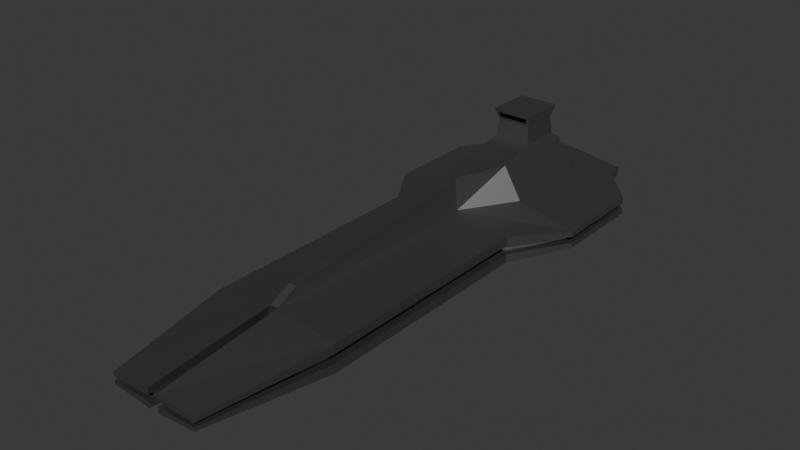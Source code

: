 # Source: ship.blend  (saved by Blender 4.5.90; exported with 4.5.12 LTS)
import bpy
from mathutils import Matrix  # noqa: F401  (used for matrix-valued properties, if any)

bpy.ops.wm.read_factory_settings(use_empty=True)
scene = bpy.context.scene
scene.name = 'Scene'

# ---- collections
col_collection = bpy.data.collections.new('Collection'); scene.collection.children.link(col_collection)

# ---- materials (node trees are filled in below, after node groups)
mat_material = bpy.data.materials.new('Material')
mat_material.alpha_threshold = 0.0
mat_material.roughness = 0.5
mat_material.line_color = (0.0, 0.0, 0.0, 1.0)
mat_material_002 = bpy.data.materials.new('Material.002')

# ---- node groups
ng_smooth_by_angle = bpy.data.node_groups.new('Smooth by Angle', 'GeometryNodeTree')
_s = ng_smooth_by_angle.interface.new_socket(name='Mesh', in_out='OUTPUT', socket_type='NodeSocketGeometry')
_s = ng_smooth_by_angle.interface.new_socket(name='Mesh', in_out='INPUT', socket_type='NodeSocketGeometry')
_s = ng_smooth_by_angle.interface.new_socket(name='Angle', in_out='INPUT', socket_type='NodeSocketFloat')
_s.subtype = 'ANGLE'
_s.default_value = 0.5236
_s.min_value = 0.0
_s.max_value = 3.142
_s.description = 'Maximum face angle for smooth edges'
_s = ng_smooth_by_angle.interface.new_socket(name='Ignore Sharpness', in_out='INPUT', socket_type='NodeSocketBool')
_s.force_non_field = True
ng_smooth_by_angle.description = 'Set the sharpness of mesh edges based on the angle between the neighboring faces'
ng_smooth_by_angle.is_modifier = True
_N = ng_smooth_by_angle.nodes; _L = ng_smooth_by_angle.links
n0 = _N.new('GeometryNodeSetShadeSmooth'); n0.name = 'Set Shade Smooth'; n0.location = (120, -80)
n0.domain = 'EDGE'
n1 = _N.new('GeometryNodeSetShadeSmooth'); n1.name = 'Set Shade Smooth.001'; n1.location = (300, -80)
n2 = _N.new('NodeGroupOutput'); n2.name = 'Group Output'; n2.location = (480, -80)
n3 = _N.new('GeometryNodeInputMeshEdgeAngle'); n3.name = 'Edge Angle'; n3.location = (-440, -240)
n4 = _N.new('NodeGroupInput'); n4.name = 'Group Input'; n4.location = (-80, -80)
n5 = _N.new('GeometryNodeInputEdgeSmooth'); n5.name = 'Is Edge Smooth'; n5.location = (-260, -120)
n6 = _N.new('GeometryNodeInputShadeSmooth'); n6.name = 'Is Shade Smooth'; n6.location = (-440, -397)
n7 = _N.new('FunctionNodeCompare'); n7.name = 'Compare'; n7.location = (-260, -260)
n7.operation = 'LESS_EQUAL'
n7.inputs[6].default_value = (0.0, 0.0, 0.0, 0.0)
n7.inputs[7].default_value = (0.0, 0.0, 0.0, 0.0)
n8 = _N.new('FunctionNodeBooleanMath'); n8.name = 'Boolean Math.001'; n8.location = (-80, -260)
n9 = _N.new('NodeGroupInput'); n9.name = 'Group Input.001'; n9.location = (-440, -329)
n10 = _N.new('NodeGroupInput'); n10.name = 'Group Input.002'; n10.location = (-259, -189)
n11 = _N.new('FunctionNodeBooleanMath'); n11.name = 'Boolean Math'; n11.location = (-80, -149)
n11.operation = 'OR'
n12 = _N.new('FunctionNodeBooleanMath'); n12.name = 'Boolean Math.002'; n12.location = (-260, -380)
n12.operation = 'OR'
n13 = _N.new('NodeGroupInput'); n13.name = 'Group Input.003'; n13.location = (-440, -460)
_L.new(n3.outputs[0], n7.inputs[0])
_L.new(n1.outputs[0], n2.inputs[0])
_L.new(n9.outputs[1], n7.inputs[1])
_L.new(n7.outputs[0], n8.inputs[0])
_L.new(n4.outputs[0], n0.inputs[0])
_L.new(n0.outputs[0], n1.inputs[0])
_L.new(n8.outputs[0], n0.inputs[2])
_L.new(n10.outputs[2], n11.inputs[1])
_L.new(n5.outputs[0], n11.inputs[0])
_L.new(n11.outputs[0], n0.inputs[1])
_L.new(n13.outputs[2], n12.inputs[1])
_L.new(n6.outputs[0], n12.inputs[0])
_L.new(n12.outputs[0], n8.inputs[1])
n2.is_active_output = True

# ---- material node trees
mat_material.use_nodes = True; mat_material.node_tree.nodes.clear()
_N = mat_material.node_tree.nodes; _L = mat_material.node_tree.links
n0 = _N.new('ShaderNodeOutputMaterial'); n0.name = 'Material Output'; n0.location = (200, 100)
n1 = _N.new('ShaderNodeBsdfPrincipled'); n1.name = 'Principled BSDF'; n1.location = (-200, 100)
n1.inputs[0].default_value = (0.2706, 0.2706, 0.2706, 1.0)
n1.inputs[1].default_value = 1.0
n1.inputs[3].default_value = 1.45
_L.new(n1.outputs[0], n0.inputs[0])
n0.is_active_output = True
mat_material_002.use_nodes = True; mat_material_002.node_tree.nodes.clear()
_N = mat_material_002.node_tree.nodes; _L = mat_material_002.node_tree.links
n0 = _N.new('ShaderNodeBsdfPrincipled'); n0.name = 'Principled BSDF'; n0.location = (-200, 100)
n0.inputs[0].default_value = (0.0, 0.0009049, 0.8003, 1.0)
n1 = _N.new('ShaderNodeOutputMaterial'); n1.name = 'Material Output'; n1.location = (200, 100)
_L.new(n0.outputs[0], n1.inputs[0])
n1.is_active_output = True

# ---- world
world_world = bpy.data.worlds.new('World'); scene.world = world_world
world_world.use_nodes = True; world_world.node_tree.nodes.clear()
_N = world_world.node_tree.nodes; _L = world_world.node_tree.links
n0 = _N.new('ShaderNodeOutputWorld'); n0.name = 'World Output'; n0.location = (200, 100)
n1 = _N.new('ShaderNodeBackground'); n1.name = 'Background'; n1.location = (-200, 100)
n1.inputs[0].default_value = (0.05088, 0.05088, 0.05088, 1.0)
_L.new(n1.outputs[0], n0.inputs[0])
n0.is_active_output = True
world_world.color = (0.05088, 0.05088, 0.05088)
world_world.sun_shadow_jitter_overblur = 0.0

# ---- meshes
me_cube = bpy.data.meshes.new('Cube')
me_cube.from_pydata([(3.054, 47.78, 9.044), (3.054, 47.78, -9.044), (1.659, -47.78, 9.044), (3.054, -47.78, -9.044), (-3.054, 47.78, 9.044), (-3.054, 47.78, -9.044), (-1.659, -47.78, 9.044), (-3.054, -47.78, -9.044), (-26.76, 47.78, -5.611), (-26.76, -47.78, -5.611), (26.76, 47.78, 5.611), (26.76, 47.78, -5.611), (-26.76, -47.78, 5.611), (26.76, -47.78, 5.611), (26.76, -47.78, -5.611), (-26.76, 47.78, 5.611), (-2.133, -99.24, -3.713), (-2.133, -99.24, 3.713), (2.133, -99.24, 3.713), (2.133, -99.24, -3.713), (-18.7, -99.24, -2.304), (-18.7, -99.24, 2.304), (18.7, -99.24, 2.304), (18.7, -99.24, -2.304), (3.054, 70.0, -9.044), (-3.054, 70.0, -9.044), (17.02, 70.0, 9.044), (-17.02, 70.0, 9.044), (41.5, 70.0, 3.593), (41.5, 70.0, -3.593), (-41.5, 70.0, 3.593), (-41.5, 70.0, -3.593), (3.054, 108.6, -9.044), (-3.054, 108.6, -9.044), (17.02, 108.6, 9.044), (-17.02, 108.6, 9.044), (41.5, 108.6, 3.593), (41.5, 108.6, -3.593), (-41.5, 108.6, 3.593), (-41.5, 108.6, -3.593), (3.054, 123.5, -9.044), (-3.054, 123.5, -9.044), (3.054, 123.5, 9.044), (-3.054, 123.5, 9.044), (26.76, 123.5, 5.611), (26.76, 123.5, -5.611), (-26.76, 123.5, 5.611), (-26.76, 123.5, -5.611), (3.054, 129.9, -9.044), (-3.054, 129.9, -9.044), (3.054, 129.9, 9.044), (-3.054, 129.9, 9.044), (26.76, 129.9, 5.611), (26.76, 129.9, -5.611), (-26.76, 129.9, 5.611), (-26.76, 129.9, -5.611), (-3.054, -47.78, -3.015), (-3.054, -47.78, 3.015), (3.054, -47.78, 3.015), (3.054, -47.78, -3.015), (26.76, 47.78, 1.87), (26.76, 47.78, -1.87), (-26.76, -47.78, -1.87), (-26.76, -47.78, 1.87), (26.76, -47.78, 1.87), (26.76, -47.78, -1.87), (-26.76, 47.78, 1.87), (-26.76, 47.78, -1.87), (-2.133, -99.24, -1.238), (-2.133, -99.24, 1.238), (2.133, -99.24, 1.238), (2.133, -99.24, -1.238), (-18.7, -99.24, -0.768), (-18.7, -99.24, 0.768), (18.7, -99.24, 0.768), (18.7, -99.24, -0.768), (41.5, 70.0, 1.198), (41.5, 70.0, -1.198), (-41.5, 70.0, 1.198), (-41.5, 70.0, -1.198), (41.5, 108.6, 1.198), (41.5, 108.6, -1.198), (-41.5, 108.6, 1.198), (-41.5, 108.6, -1.198), (26.76, 123.5, 1.87), (26.76, 123.5, -1.87), (-26.76, 123.5, 1.87), (-26.76, 123.5, -1.87), (3.054, 129.9, 3.015), (3.054, 129.9, -3.015), (-3.054, 129.9, 3.015), (-3.054, 129.9, -3.015), (26.76, 129.9, 1.87), (26.76, 129.9, -1.87), (-26.76, 129.9, 1.87), (-26.76, 129.9, -1.87), (23.47, 48.76, 1.87), (23.47, 48.76, -1.87), (-23.33, -47.51, -1.87), (-23.33, -47.51, 1.87), (23.33, -47.51, 1.87), (23.33, -47.51, -1.87), (-23.47, 48.76, 1.87), (-23.47, 48.76, -1.87), (-2.133, -95.8, -1.238), (-2.133, -95.8, 1.238), (2.133, -95.8, 1.238), (2.133, -95.8, -1.238), (-16.46, -96.62, -0.768), (-16.46, -96.62, 0.768), (16.46, -96.62, 0.768), (16.46, -96.62, -0.768), (38.21, 71.0, 1.198), (38.21, 71.0, -1.198), (38.33, 107.3, 1.198), (38.33, 107.3, -1.198), (23.58, 122.2, 1.87), (23.58, 122.2, -1.87), (-23.58, 122.2, 1.87), (-23.58, 122.2, -1.87), (23.32, 129.9, 1.87), (23.32, 129.9, -1.87), (-23.32, 129.9, 1.87), (-23.32, 129.9, -1.87), (1.659, -38.92, 13.48), (-1.659, -38.92, 13.48), (1.659, 47.78, 22.06), (-1.659, 47.78, 22.06), (-9.244, 70.0, 22.06), (9.244, 70.0, 22.06), (1.659, 115.4, 18.44), (9.244, 108.6, 22.06), (-9.244, 108.6, 22.06), (-1.659, 115.4, 18.44), (-7.668, 87.75, 24.39), (7.668, 87.75, 24.39), (-7.668, 105.4, 24.39), (7.668, 105.4, 24.39), (-5.824, 88.13, 33.19), (5.824, 88.13, 33.19), (-6.907, 104.6, 31.83), (6.907, 104.6, 31.83), (-6.464, 87.39, 35.21), (6.464, 87.39, 35.21), (-8.413, 106.3, 36.57), (8.413, 106.3, 36.57), (-38.21, 71.0, 1.198), (-38.21, 71.0, -1.198), (-38.33, 107.3, 1.198), (-38.33, 107.3, -1.198), (-6.907, 88.63, 31.83), (6.907, 88.63, 31.83), (-8.413, 86.89, 36.57), (8.413, 86.89, 36.57)], [], [(43, 35, 132, 133), (58, 2, 6, 57), (11, 1, 24, 29), (5, 1, 3, 7), (0, 2, 13, 10), (5, 8, 31, 25), (63, 12, 15, 66), (60, 10, 13, 64), (13, 2, 18, 22), (6, 12, 21, 17), (61, 11, 29, 77), (3, 1, 11, 14), (5, 7, 9, 8), (6, 4, 15, 12), (69, 17, 21, 73), (71, 19, 23, 75), (9, 7, 16, 20), (57, 6, 17, 69), (62, 9, 20, 72), (3, 14, 23, 19), (59, 3, 19, 71), (64, 13, 22, 74), (25, 31, 39, 33), (29, 24, 32, 37), (24, 25, 33, 32), (66, 15, 30, 78), (15, 4, 27, 30), (1, 5, 25, 24), (0, 10, 28, 26), (4, 6, 125, 127), (32, 33, 41, 40), (81, 37, 45, 85), (34, 36, 44, 42), (78, 30, 38, 82), (26, 34, 131, 129), (30, 27, 35, 38), (26, 28, 36, 34), (77, 29, 37, 81), (85, 45, 53, 93), (42, 44, 52, 50), (46, 43, 51, 54), (37, 32, 40, 45), (33, 39, 47, 41), (82, 38, 46, 86), (0, 26, 129, 126), (38, 35, 43, 46), (91, 49, 55, 95), (90, 51, 50, 88), (88, 50, 52, 92), (40, 41, 49, 48), (45, 40, 48, 53), (41, 47, 55, 49), (86, 46, 54, 94), (43, 42, 50, 51), (47, 87, 95, 55), (66, 78, 146, 102), (48, 89, 93, 53), (89, 88, 92, 120, 121, 93), (49, 91, 89, 48), (91, 90, 88, 89), (51, 90, 94, 54), (39, 83, 87, 47), (76, 60, 96, 112), (44, 84, 92, 52), (79, 67, 103, 147), (28, 76, 80, 36), (69, 73, 109, 105), (31, 79, 83, 39), (81, 85, 117, 115), (36, 80, 84, 44), (72, 68, 104, 108), (8, 67, 79, 31), (84, 80, 114, 116), (14, 65, 75, 23), (71, 75, 111, 107), (2, 58, 70, 18), (57, 69, 105, 104, 68, 56), (12, 63, 73, 21), (7, 56, 68, 16), (59, 71, 107, 106, 70, 58), (18, 70, 74, 22), (78, 82, 148, 146), (16, 68, 72, 20), (74, 70, 106, 110), (10, 60, 76, 28), (86, 94, 122, 118), (11, 61, 65, 14), (83, 79, 147, 149), (9, 62, 67, 8), (95, 87, 119, 123), (3, 59, 56, 7), (59, 58, 57, 56), (119, 118, 122, 123), (149, 148, 118, 119), (116, 117, 121, 120), (112, 113, 115, 114), (114, 115, 117, 116), (103, 102, 146, 147), (101, 100, 110, 111), (99, 98, 108, 109), (106, 107, 111, 110), (104, 105, 109, 108), (96, 97, 113, 112), (97, 96, 100, 101), (98, 99, 102, 103), (61, 77, 113, 97), (75, 65, 101, 111), (65, 61, 97, 101), (64, 74, 110, 100), (87, 83, 149, 119), (60, 64, 100, 96), (82, 86, 118, 148), (67, 62, 98, 103), (92, 84, 116, 120), (63, 66, 102, 99), (73, 63, 99, 109), (85, 93, 121, 117), (62, 72, 108, 98), (80, 76, 112, 114), (122, 94, 90, 91, 95, 123), (77, 81, 115, 113), (126, 127, 125, 124), (127, 126, 129, 128), (128, 129, 135, 134), (132, 131, 130, 133), (35, 27, 128, 132), (6, 2, 124, 125), (34, 42, 130, 131), (27, 4, 127, 128), (2, 0, 126, 124), (42, 43, 133, 130), (135, 137, 141, 151), (129, 131, 137, 135), (132, 128, 134, 136), (131, 132, 136, 137), (151, 141, 145, 153), (134, 135, 151, 150), (136, 134, 150, 140), (137, 136, 140, 141), (152, 153, 145, 144), (140, 150, 152, 144), (141, 140, 144, 145), (139, 138, 150, 151), (142, 143, 153, 152), (143, 139, 151, 153), (138, 142, 152, 150)])
_uv = me_cube.uv_layers.new(name='UVMap')
_uv.uv.foreach_set('vector', [0.875, 0.5, 0.875, 0.5, 0.875, 0.5, 0.875, 0.5, 0.5417, 0.75, 0.625, 0.75, 0.625, 1.0, 0.5417, 1.0, 0.375, 0.5, 0.375, 0.5, 0.375, 0.5, 0.375, 0.5, 0.125, 0.5, 0.375, 0.5, 0.375, 0.75, 0.125, 0.75, 0.625, 0.5, 0.625, 0.75, 0.625, 0.75, 0.625, 0.5, 0.125, 0.5, 0.125, 0.5, 0.125, 0.5, 0.125, 0.5, 0.5417, 0.0, 0.625, 0.0, 0.625, 0.25, 0.5417, 0.25, 0.5417, 0.5, 0.625, 0.5, 0.625, 0.75, 0.5417, 0.75, 0.625, 0.75, 0.625, 0.75, 0.625, 0.75, 0.625, 0.75, 0.875, 0.75, 0.875, 0.75, 0.875, 0.75, 0.875, 0.75, 0.4583, 0.5, 0.375, 0.5, 0.375, 0.5, 0.4583, 0.5, 0.375, 0.75, 0.375, 0.5, 0.375, 0.5, 0.375, 0.75, 0.125, 0.5, 0.125, 0.75, 0.125, 0.75, 0.125, 0.5, 0.875, 0.75, 0.875, 0.5, 0.875, 0.5, 0.875, 0.75, 0.5417, 1.0, 0.625, 1.0, 0.625, 1.0, 0.5417, 1.0, 0.4583, 0.75, 0.375, 0.75, 0.375, 0.75, 0.4583, 0.75, 0.125, 0.75, 0.125, 0.75, 0.125, 0.75, 0.125, 0.75, 0.5417, 1.0, 0.625, 1.0, 0.625, 1.0, 0.5417, 1.0, 0.4583, 0.0, 0.375, 0.0, 0.375, 0.0, 0.4583, 0.0, 0.375, 0.75, 0.375, 0.75, 0.375, 0.75, 0.375, 0.75, 0.4583, 0.75, 0.375, 0.75, 0.375, 0.75, 0.4583, 0.75, 0.5417, 0.75, 0.625, 0.75, 0.625, 0.75, 0.5417, 0.75, 0.125, 0.5, 0.125, 0.5, 0.125, 0.5, 0.125, 0.5, 0.375, 0.5, 0.375, 0.5, 0.375, 0.5, 0.375, 0.5, 0.375, 0.5, 0.125, 0.5, 0.125, 0.5, 0.375, 0.5, 0.5417, 0.25, 0.625, 0.25, 0.625, 0.25, 0.5417, 0.25, 0.875, 0.5, 0.875, 0.5, 0.875, 0.5, 0.875, 0.5, 0.375, 0.5, 0.125, 0.5, 0.125, 0.5, 0.375, 0.5, 0.625, 0.5, 0.625, 0.5, 0.625, 0.5, 0.625, 0.5, 0.875, 0.5, 0.875, 0.75, 0.875, 0.75, 0.875, 0.5, 0.375, 0.5, 0.125, 0.5, 0.125, 0.5, 0.375, 0.5, 0.4583, 0.5, 0.375, 0.5, 0.375, 0.5, 0.4583, 0.5, 0.625, 0.5, 0.625, 0.5, 0.625, 0.5, 0.625, 0.5, 0.5417, 0.25, 0.625, 0.25, 0.625, 0.25, 0.5417, 0.25, 0.625, 0.5, 0.625, 0.5, 0.625, 0.5, 0.625, 0.5, 0.875, 0.5, 0.875, 0.5, 0.875, 0.5, 0.875, 0.5, 0.625, 0.5, 0.625, 0.5, 0.625, 0.5, 0.625, 0.5, 0.4583, 0.5, 0.375, 0.5, 0.375, 0.5, 0.4583, 0.5, 0.4583, 0.5, 0.375, 0.5, 0.375, 0.5, 0.4583, 0.5, 0.625, 0.5, 0.625, 0.5, 0.625, 0.5, 0.625, 0.5, 0.875, 0.5, 0.875, 0.5, 0.875, 0.5, 0.875, 0.5, 0.375, 0.5, 0.375, 0.5, 0.375, 0.5, 0.375, 0.5, 0.125, 0.5, 0.125, 0.5, 0.125, 0.5, 0.125, 0.5, 0.5417, 0.25, 0.625, 0.25, 0.625, 0.25, 0.5417, 0.25, 0.625, 0.5, 0.625, 0.5, 0.625, 0.5, 0.625, 0.5, 0.875, 0.5, 0.875, 0.5, 0.875, 0.5, 0.875, 0.5, 0.4583, 0.25, 0.375, 0.25, 0.375, 0.25, 0.4583, 0.25, 0.5417, 0.25, 0.625, 0.25, 0.625, 0.5, 0.5417, 0.5, 0.5417, 0.5, 0.625, 0.5, 0.625, 0.5, 0.5417, 0.5, 0.375, 0.5, 0.125, 0.5, 0.125, 0.5, 0.375, 0.5, 0.375, 0.5, 0.375, 0.5, 0.375, 0.5, 0.375, 0.5, 0.125, 0.5, 0.125, 0.5, 0.125, 0.5, 0.125, 0.5, 0.5417, 0.25, 0.625, 0.25, 0.625, 0.25, 0.5417, 0.25, 0.875, 0.5, 0.625, 0.5, 0.625, 0.5, 0.875, 0.5, 0.375, 0.25, 0.4583, 0.25, 0.4583, 0.25, 0.375, 0.25, 0.5417, 0.25, 0.5417, 0.25, 0.5417, 0.25, 0.5417, 0.25, 0.375, 0.5, 0.4583, 0.5, 0.4583, 0.5, 0.375, 0.5, 0.4583, 0.5, 0.5417, 0.5, 0.5417, 0.5, 0.5417, 0.5, 0.4583, 0.5, 0.4583, 0.5, 0.375, 0.25, 0.4583, 0.25, 0.4583, 0.5, 0.375, 0.5, 0.4583, 0.25, 0.5417, 0.25, 0.5417, 0.5, 0.4583, 0.5, 0.625, 0.25, 0.5417, 0.25, 0.5417, 0.25, 0.625, 0.25, 0.375, 0.25, 0.4583, 0.25, 0.4583, 0.25, 0.375, 0.25, 0.5417, 0.5, 0.5417, 0.5, 0.5417, 0.5, 0.5417, 0.5, 0.625, 0.5, 0.5417, 0.5, 0.5417, 0.5, 0.625, 0.5, 0.4583, 0.25, 0.4583, 0.25, 0.4583, 0.25, 0.4583, 0.25, 0.625, 0.5, 0.5417, 0.5, 0.5417, 0.5, 0.625, 0.5, 0.5417, 1.0, 0.5417, 1.0, 0.5417, 1.0, 0.5417, 1.0, 0.375, 0.25, 0.4583, 0.25, 0.4583, 0.25, 0.375, 0.25, 0.4583, 0.5, 0.4583, 0.5, 0.4583, 0.5, 0.4583, 0.5, 0.625, 0.5, 0.5417, 0.5, 0.5417, 0.5, 0.625, 0.5, 0.4583, 1.0, 0.4583, 1.0, 0.4583, 1.0, 0.4583, 1.0, 0.375, 0.25, 0.4583, 0.25, 0.4583, 0.25, 0.375, 0.25, 0.5417, 0.5, 0.5417, 0.5, 0.5417, 0.5, 0.5417, 0.5, 0.375, 0.75, 0.4583, 0.75, 0.4583, 0.75, 0.375, 0.75, 0.4583, 0.75, 0.4583, 0.75, 0.4583, 0.75, 0.4583, 0.75, 0.625, 0.75, 0.5417, 0.75, 0.5417, 0.75, 0.625, 0.75, 0.5417, 1.0, 0.5417, 1.0, 0.5417, 1.0, 0.4583, 1.0, 0.4583, 1.0, 0.4583, 1.0, 0.625, 0.0, 0.5417, 0.0, 0.5417, 0.0, 0.625, 0.0, 0.375, 1.0, 0.4583, 1.0, 0.4583, 1.0, 0.375, 1.0, 0.4583, 0.75, 0.4583, 0.75, 0.4583, 0.75, 0.5417, 0.75, 0.5417, 0.75, 0.5417, 0.75, 0.625, 0.75, 0.5417, 0.75, 0.5417, 0.75, 0.625, 0.75, 0.5417, 0.25, 0.5417, 0.25, 0.5417, 0.25, 0.5417, 0.25, 0.375, 1.0, 0.4583, 1.0, 0.4583, 1.0, 0.375, 1.0, 0.5417, 0.75, 0.5417, 0.75, 0.5417, 0.75, 0.5417, 0.75, 0.625, 0.5, 0.5417, 0.5, 0.5417, 0.5, 0.625, 0.5, 0.5417, 0.25, 0.5417, 0.25, 0.5417, 0.25, 0.5417, 0.25, 0.375, 0.5, 0.4583, 0.5, 0.4583, 0.75, 0.375, 0.75, 0.4583, 0.25, 0.4583, 0.25, 0.4583, 0.25, 0.4583, 0.25, 0.375, 0.0, 0.4583, 0.0, 0.4583, 0.25, 0.375, 0.25, 0.4583, 0.25, 0.4583, 0.25, 0.4583, 0.25, 0.4583, 0.25, 0.375, 0.75, 0.4583, 0.75, 0.4583, 1.0, 0.375, 1.0, 0.4583, 0.75, 0.5417, 0.75, 0.5417, 1.0, 0.4583, 1.0, 0.4583, 0.25, 0.5417, 0.25, 0.5417, 0.25, 0.4583, 0.25, 0.4583, 0.25, 0.5417, 0.25, 0.5417, 0.25, 0.4583, 0.25, 0.5417, 0.5, 0.4583, 0.5, 0.4583, 0.5, 0.5417, 0.5, 0.5417, 0.5, 0.4583, 0.5, 0.4583, 0.5, 0.5417, 0.5, 0.5417, 0.5, 0.4583, 0.5, 0.4583, 0.5, 0.5417, 0.5, 0.4583, 0.25, 0.5417, 0.25, 0.5417, 0.25, 0.4583, 0.25, 0.4583, 0.75, 0.5417, 0.75, 0.5417, 0.75, 0.4583, 0.75, 0.5417, 0.0, 0.4583, 0.0, 0.4583, 0.0, 0.5417, 0.0, 0.5417, 0.75, 0.4583, 0.75, 0.4583, 0.75, 0.5417, 0.75, 0.4583, 1.0, 0.5417, 1.0, 0.5417, 1.0, 0.4583, 1.0, 0.5417, 0.5, 0.4583, 0.5, 0.4583, 0.5, 0.5417, 0.5, 0.4583, 0.5, 0.5417, 0.5, 0.5417, 0.75, 0.4583, 0.75, 0.4583, 0.0, 0.5417, 0.0, 0.5417, 0.25, 0.4583, 0.25, 0.4583, 0.5, 0.4583, 0.5, 0.4583, 0.5, 0.4583, 0.5, 0.4583, 0.75, 0.4583, 0.75, 0.4583, 0.75, 0.4583, 0.75, 0.4583, 0.75, 0.4583, 0.5, 0.4583, 0.5, 0.4583, 0.75, 0.5417, 0.75, 0.5417, 0.75, 0.5417, 0.75, 0.5417, 0.75, 0.4583, 0.25, 0.4583, 0.25, 0.4583, 0.25, 0.4583, 0.25, 0.5417, 0.5, 0.5417, 0.75, 0.5417, 0.75, 0.5417, 0.5, 0.5417, 0.25, 0.5417, 0.25, 0.5417, 0.25, 0.5417, 0.25, 0.4583, 0.25, 0.4583, 0.0, 0.4583, 0.0, 0.4583, 0.25, 0.5417, 0.5, 0.5417, 0.5, 0.5417, 0.5, 0.5417, 0.5, 0.5417, 0.0, 0.5417, 0.25, 0.5417, 0.25, 0.5417, 0.0, 0.5417, 0.0, 0.5417, 0.0, 0.5417, 0.0, 0.5417, 0.0, 0.4583, 0.5, 0.4583, 0.5, 0.4583, 0.5, 0.4583, 0.5, 0.4583, 0.0, 0.4583, 0.0, 0.4583, 0.0, 0.4583, 0.0, 0.5417, 0.5, 0.5417, 0.5, 0.5417, 0.5, 0.5417, 0.5, 0.5417, 0.25, 0.5417, 0.25, 0.5417, 0.25, 0.4583, 0.25, 0.4583, 0.25, 0.4583, 0.25, 0.4583, 0.5, 0.4583, 0.5, 0.4583, 0.5, 0.4583, 0.5, 0.625, 0.5, 0.875, 0.5, 0.875, 0.75, 0.625, 0.75, 0.875, 0.5, 0.625, 0.5, 0.625, 0.5, 0.875, 0.5, 0.875, 0.5, 0.625, 0.5, 0.625, 0.5, 0.875, 0.5, 0.875, 0.5, 0.625, 0.5, 0.625, 0.5, 0.875, 0.5, 0.875, 0.5, 0.875, 0.5, 0.875, 0.5, 0.875, 0.5, 0.625, 1.0, 0.625, 0.75, 0.625, 0.75, 0.625, 1.0, 0.625, 0.5, 0.625, 0.5, 0.625, 0.5, 0.625, 0.5, 0.875, 0.5, 0.875, 0.5, 0.875, 0.5, 0.875, 0.5, 0.625, 0.75, 0.625, 0.5, 0.625, 0.5, 0.625, 0.75, 0.625, 0.5, 0.875, 0.5, 0.875, 0.5, 0.625, 0.5, 0.625, 0.5, 0.625, 0.5, 0.625, 0.5, 0.625, 0.5, 0.625, 0.5, 0.625, 0.5, 0.625, 0.5, 0.625, 0.5, 0.875, 0.5, 0.875, 0.5, 0.875, 0.5, 0.875, 0.5, 0.625, 0.5, 0.875, 0.5, 0.875, 0.5, 0.625, 0.5, 0.625, 0.5, 0.625, 0.5, 0.625, 0.5, 0.625, 0.5, 0.875, 0.5, 0.625, 0.5, 0.625, 0.5, 0.875, 0.5, 0.875, 0.5, 0.875, 0.5, 0.875, 0.5, 0.875, 0.5, 0.625, 0.5, 0.875, 0.5, 0.875, 0.5, 0.625, 0.5, 0.875, 0.5, 0.625, 0.5, 0.625, 0.5, 0.875, 0.5, 0.875, 0.5, 0.875, 0.5, 0.875, 0.5, 0.875, 0.5, 0.625, 0.5, 0.875, 0.5, 0.875, 0.5, 0.625, 0.5, 0.6501, 0.5, 0.8499, 0.5, 0.875, 0.5, 0.625, 0.5, 0.8512, 0.5, 0.6488, 0.5, 0.625, 0.5, 0.875, 0.5, 0.6488, 0.5, 0.6501, 0.5, 0.625, 0.5, 0.625, 0.5, 0.8499, 0.5, 0.8512, 0.5, 0.875, 0.5, 0.875, 0.5])
me_cube.materials.append(mat_material)
me_cube.use_mirror_vertex_groups = False
me_cube.update()
me_cylinder = bpy.data.meshes.new('Cylinder')
me_cylinder.from_pydata([(-4.583e-08, 128.1, -4.454), (-4.583e-08, 137.7, -2.783), (0.9335, 128.1, -4.362), (0.6075, 137.7, -2.723), (1.831, 128.1, -4.089), (1.192, 137.7, -2.546), (2.658, 128.1, -3.647), (1.73, 137.7, -2.258), (3.384, 128.1, -3.052), (2.202, 137.7, -1.871), (3.979, 128.1, -2.327), (2.589, 137.7, -1.399), (4.421, 128.1, -1.5), (2.877, 137.7, -0.8603), (4.693, 128.1, -0.602), (3.054, 137.7, -0.276), (4.785, 128.1, 0.3315), (3.114, 137.7, 0.3315), (4.693, 128.1, 1.265), (3.054, 137.7, 0.939), (4.421, 128.1, 2.163), (2.877, 137.7, 1.523), (3.979, 128.1, 2.99), (2.589, 137.7, 2.062), (3.384, 128.1, 3.715), (2.202, 137.7, 2.534), (2.658, 128.1, 4.31), (1.73, 137.7, 2.921), (1.831, 128.1, 4.752), (1.192, 137.7, 3.209), (0.9335, 128.1, 5.025), (0.6075, 137.7, 3.386), (-4.583e-08, 128.1, 5.117), (-4.583e-08, 137.7, 3.446), (-0.9335, 128.1, 5.025), (-0.6075, 137.7, 3.386), (-1.831, 128.1, 4.752), (-1.192, 137.7, 3.209), (-2.658, 128.1, 4.31), (-1.73, 137.7, 2.921), (-3.384, 128.1, 3.715), (-2.202, 137.7, 2.534), (-3.979, 128.1, 2.99), (-2.589, 137.7, 2.062), (-4.421, 128.1, 2.163), (-2.877, 137.7, 1.523), (-4.693, 128.1, 1.265), (-3.054, 137.7, 0.939), (-4.785, 128.1, 0.3315), (-3.114, 137.7, 0.3315), (-4.693, 128.1, -0.602), (-3.054, 137.7, -0.276), (-4.421, 128.1, -1.5), (-2.877, 137.7, -0.8603), (-3.979, 128.1, -2.327), (-2.589, 137.7, -1.399), (-3.384, 128.1, -3.052), (-2.202, 137.7, -1.871), (-2.658, 128.1, -3.647), (-1.73, 137.7, -2.258), (-1.831, 128.1, -4.089), (-1.192, 137.7, -2.546), (-0.9335, 128.1, -4.362), (-0.6075, 137.7, -2.723), (0.9335, 137.7, -4.362), (-4.583e-08, 137.7, -4.454), (1.831, 137.7, -4.089), (2.658, 137.7, -3.647), (3.384, 137.7, -3.052), (3.979, 137.7, -2.327), (4.421, 137.7, -1.5), (4.693, 137.7, -0.602), (4.785, 137.7, 0.3315), (4.693, 137.7, 1.265), (4.421, 137.7, 2.163), (3.979, 137.7, 2.99), (3.384, 137.7, 3.715), (2.658, 137.7, 4.31), (1.831, 137.7, 4.752), (0.9335, 137.7, 5.025), (-4.583e-08, 137.7, 5.117), (-0.9335, 137.7, 5.025), (-1.831, 137.7, 4.752), (-2.658, 137.7, 4.31), (-3.384, 137.7, 3.715), (-3.979, 137.7, 2.99), (-4.421, 137.7, 2.163), (-4.693, 137.7, 1.265), (-4.785, 137.7, 0.3315), (-4.693, 137.7, -0.602), (-4.421, 137.7, -1.5), (-3.979, 137.7, -2.327), (-3.384, 137.7, -3.052), (-2.658, 137.7, -3.647), (-1.831, 137.7, -4.089), (-0.9335, 137.7, -4.362)], [], [(0, 65, 64, 2), (2, 64, 66, 4), (4, 66, 67, 6), (6, 67, 68, 8), (8, 68, 69, 10), (10, 69, 70, 12), (12, 70, 71, 14), (14, 71, 72, 16), (16, 72, 73, 18), (18, 73, 74, 20), (20, 74, 75, 22), (22, 75, 76, 24), (24, 76, 77, 26), (26, 77, 78, 28), (28, 78, 79, 30), (30, 79, 80, 32), (32, 80, 81, 34), (34, 81, 82, 36), (36, 82, 83, 38), (38, 83, 84, 40), (40, 84, 85, 42), (42, 85, 86, 44), (44, 86, 87, 46), (46, 87, 88, 48), (48, 88, 89, 50), (50, 89, 90, 52), (52, 90, 91, 54), (54, 91, 92, 56), (56, 92, 93, 58), (58, 93, 94, 60), (3, 1, 63, 61, 59, 57, 55, 53, 51, 49, 47, 45, 43, 41, 39, 37, 35, 33, 31, 29, 27, 25, 23, 21, 19, 17, 15, 13, 11, 9, 7, 5), (60, 94, 95, 62), (62, 95, 65, 0), (0, 2, 4, 6, 8, 10, 12, 14, 16, 18, 20, 22, 24, 26, 28, 30, 32, 34, 36, 38, 40, 42, 44, 46, 48, 50, 52, 54, 56, 58, 60, 62), (1, 3, 64, 65), (3, 5, 66, 64), (5, 7, 67, 66), (7, 9, 68, 67), (9, 11, 69, 68), (11, 13, 70, 69), (13, 15, 71, 70), (15, 17, 72, 71), (17, 19, 73, 72), (19, 21, 74, 73), (21, 23, 75, 74), (23, 25, 76, 75), (25, 27, 77, 76), (27, 29, 78, 77), (29, 31, 79, 78), (31, 33, 80, 79), (33, 35, 81, 80), (35, 37, 82, 81), (37, 39, 83, 82), (39, 41, 84, 83), (41, 43, 85, 84), (43, 45, 86, 85), (45, 47, 87, 86), (47, 49, 88, 87), (49, 51, 89, 88), (51, 53, 90, 89), (53, 55, 91, 90), (55, 57, 92, 91), (57, 59, 93, 92), (59, 61, 94, 93), (61, 63, 95, 94), (63, 1, 65, 95)])
me_cylinder.polygons.foreach_set('use_smooth', [True] * 66)
me_cylinder.polygons.foreach_set('material_index', [0, 0, 0, 0, 0, 0, 0, 0, 0, 0, 0, 0, 0, 0, 0, 0, 0, 0, 0, 0, 0, 0, 0, 0, 0, 0, 0, 0, 0, 0, 1, 0, 0, 0, 0, 0, 0, 0, 0, 0, 0, 0, 0, 0, 0, 0, 0, 0, 0, 0, 0, 0, 0, 0, 0, 0, 0, 0, 0, 0, 0, 0, 0, 0, 0, 0])
_uv = me_cylinder.uv_layers.new(name='UVMap')
_uv.uv.foreach_set('vector', [1.0, 0.5, 1.0, 1.0, 0.9688, 1.0, 0.9688, 0.5, 0.9688, 0.5, 0.9688, 1.0, 0.9375, 1.0, 0.9375, 0.5, 0.9375, 0.5, 0.9375, 1.0, 0.9062, 1.0, 0.9062, 0.5, 0.9062, 0.5, 0.9062, 1.0, 0.875, 1.0, 0.875, 0.5, 0.875, 0.5, 0.875, 1.0, 0.8438, 1.0, 0.8438, 0.5, 0.8438, 0.5, 0.8438, 1.0, 0.8125, 1.0, 0.8125, 0.5, 0.8125, 0.5, 0.8125, 1.0, 0.7812, 1.0, 0.7812, 0.5, 0.7812, 0.5, 0.7812, 1.0, 0.75, 1.0, 0.75, 0.5, 0.75, 0.5, 0.75, 1.0, 0.7188, 1.0, 0.7188, 0.5, 0.7188, 0.5, 0.7188, 1.0, 0.6875, 1.0, 0.6875, 0.5, 0.6875, 0.5, 0.6875, 1.0, 0.6562, 1.0, 0.6562, 0.5, 0.6562, 0.5, 0.6562, 1.0, 0.625, 1.0, 0.625, 0.5, 0.625, 0.5, 0.625, 1.0, 0.5938, 1.0, 0.5938, 0.5, 0.5938, 0.5, 0.5938, 1.0, 0.5625, 1.0, 0.5625, 0.5, 0.5625, 0.5, 0.5625, 1.0, 0.5312, 1.0, 0.5312, 0.5, 0.5312, 0.5, 0.5312, 1.0, 0.5, 1.0, 0.5, 0.5, 0.5, 0.5, 0.5, 1.0, 0.4688, 1.0, 0.4688, 0.5, 0.4688, 0.5, 0.4688, 1.0, 0.4375, 1.0, 0.4375, 0.5, 0.4375, 0.5, 0.4375, 1.0, 0.4062, 1.0, 0.4062, 0.5, 0.4062, 0.5, 0.4062, 1.0, 0.375, 1.0, 0.375, 0.5, 0.375, 0.5, 0.375, 1.0, 0.3438, 1.0, 0.3438, 0.5, 0.3438, 0.5, 0.3438, 1.0, 0.3125, 1.0, 0.3125, 0.5, 0.3125, 0.5, 0.3125, 1.0, 0.2812, 1.0, 0.2812, 0.5, 0.2812, 0.5, 0.2812, 1.0, 0.25, 1.0, 0.25, 0.5, 0.25, 0.5, 0.25, 1.0, 0.2188, 1.0, 0.2188, 0.5, 0.2188, 0.5, 0.2188, 1.0, 0.1875, 1.0, 0.1875, 0.5, 0.1875, 0.5, 0.1875, 1.0, 0.1562, 1.0, 0.1562, 0.5, 0.1562, 0.5, 0.1562, 1.0, 0.125, 1.0, 0.125, 0.5, 0.125, 0.5, 0.125, 1.0, 0.09375, 1.0, 0.09375, 0.5, 0.09375, 0.5, 0.09375, 1.0, 0.0625, 1.0, 0.0625, 0.5, 0.2805, 0.4032, 0.25, 0.4062, 0.2195, 0.4032, 0.1902, 0.3943, 0.1632, 0.3799, 0.1396, 0.3604, 0.1201, 0.3368, 0.1057, 0.3098, 0.09681, 0.2805, 0.09381, 0.25, 0.09681, 0.2195, 0.1057, 0.1902, 0.1201, 0.1632, 0.1396, 0.1396, 0.1632, 0.1201, 0.1902, 0.1057, 0.2195, 0.09681, 0.25, 0.09381, 0.2805, 0.09681, 0.3098, 0.1057, 0.3368, 0.1201, 0.3604, 0.1396, 0.3799, 0.1632, 0.3943, 0.1902, 0.4032, 0.2195, 0.4062, 0.25, 0.4032, 0.2805, 0.3943, 0.3098, 0.3799, 0.3368, 0.3604, 0.3604, 0.3368, 0.3799, 0.3098, 0.3943, 0.0625, 0.5, 0.0625, 1.0, 0.03125, 1.0, 0.03125, 0.5, 0.03125, 0.5, 0.03125, 1.0, 0.0, 1.0, 0.0, 0.5, 0.75, 0.49, 0.7968, 0.4854, 0.8418, 0.4717, 0.8833, 0.4496, 0.9197, 0.4197, 0.9496, 0.3833, 0.9717, 0.3418, 0.9854, 0.2968, 0.99, 0.25, 0.9854, 0.2032, 0.9717, 0.1582, 0.9496, 0.1167, 0.9197, 0.08029, 0.8833, 0.05045, 0.8418, 0.02827, 0.7968, 0.01461, 0.75, 0.01, 0.7032, 0.01461, 0.6582, 0.02827, 0.6167, 0.05045, 0.5803, 0.08029, 0.5504, 0.1167, 0.5283, 0.1582, 0.5146, 0.2032, 0.51, 0.25, 0.5146, 0.2968, 0.5283, 0.3418, 0.5504, 0.3833, 0.5803, 0.4197, 0.6167, 0.4496, 0.6582, 0.4717, 0.7032, 0.4854, 0.25, 0.4062, 0.2805, 0.4032, 0.2968, 0.4854, 0.25, 0.49, 0.2805, 0.4032, 0.3098, 0.3943, 0.3418, 0.4717, 0.2968, 0.4854, 0.3098, 0.3943, 0.3368, 0.3799, 0.3833, 0.4496, 0.3418, 0.4717, 0.3368, 0.3799, 0.3604, 0.3604, 0.4197, 0.4197, 0.3833, 0.4496, 0.3604, 0.3604, 0.3799, 0.3368, 0.4496, 0.3833, 0.4197, 0.4197, 0.3799, 0.3368, 0.3943, 0.3098, 0.4717, 0.3418, 0.4496, 0.3833, 0.3943, 0.3098, 0.4032, 0.2805, 0.4854, 0.2968, 0.4717, 0.3418, 0.4032, 0.2805, 0.4062, 0.25, 0.49, 0.25, 0.4854, 0.2968, 0.4062, 0.25, 0.4032, 0.2195, 0.4854, 0.2032, 0.49, 0.25, 0.4032, 0.2195, 0.3943, 0.1902, 0.4717, 0.1582, 0.4854, 0.2032, 0.3943, 0.1902, 0.3799, 0.1632, 0.4496, 0.1167, 0.4717, 0.1582, 0.3799, 0.1632, 0.3604, 0.1396, 0.4197, 0.08029, 0.4496, 0.1167, 0.3604, 0.1396, 0.3368, 0.1201, 0.3833, 0.05045, 0.4197, 0.08029, 0.3368, 0.1201, 0.3098, 0.1057, 0.3418, 0.02827, 0.3833, 0.05045, 0.3098, 0.1057, 0.2805, 0.09681, 0.2968, 0.01461, 0.3418, 0.02827, 0.2805, 0.09681, 0.25, 0.09381, 0.25, 0.01, 0.2968, 0.01461, 0.25, 0.09381, 0.2195, 0.09681, 0.2032, 0.01461, 0.25, 0.01, 0.2195, 0.09681, 0.1902, 0.1057, 0.1582, 0.02827, 0.2032, 0.01461, 0.1902, 0.1057, 0.1632, 0.1201, 0.1167, 0.05045, 0.1582, 0.02827, 0.1632, 0.1201, 0.1396, 0.1396, 0.08029, 0.08029, 0.1167, 0.05045, 0.1396, 0.1396, 0.1201, 0.1632, 0.05045, 0.1167, 0.08029, 0.08029, 0.1201, 0.1632, 0.1057, 0.1902, 0.02827, 0.1582, 0.05045, 0.1167, 0.1057, 0.1902, 0.09681, 0.2195, 0.01461, 0.2032, 0.02827, 0.1582, 0.09681, 0.2195, 0.09381, 0.25, 0.01, 0.25, 0.01461, 0.2032, 0.09381, 0.25, 0.09681, 0.2805, 0.01461, 0.2968, 0.01, 0.25, 0.09681, 0.2805, 0.1057, 0.3098, 0.02827, 0.3418, 0.01461, 0.2968, 0.1057, 0.3098, 0.1201, 0.3368, 0.05045, 0.3833, 0.02827, 0.3418, 0.1201, 0.3368, 0.1396, 0.3604, 0.08029, 0.4197, 0.05045, 0.3833, 0.1396, 0.3604, 0.1632, 0.3799, 0.1167, 0.4496, 0.08029, 0.4197, 0.1632, 0.3799, 0.1902, 0.3943, 0.1582, 0.4717, 0.1167, 0.4496, 0.1902, 0.3943, 0.2195, 0.4032, 0.2032, 0.4854, 0.1582, 0.4717, 0.2195, 0.4032, 0.25, 0.4062, 0.25, 0.49, 0.2032, 0.4854])
me_cylinder.materials.append(mat_material)
me_cylinder.materials.append(mat_material_002)
me_cylinder.update()
me_cylinder_001 = bpy.data.meshes.new('Cylinder.001')
me_cylinder_001.from_pydata([(-14.62, 128.1, -4.454), (-14.62, 137.7, -2.783), (-13.69, 128.1, -4.362), (-14.01, 137.7, -2.723), (-12.79, 128.1, -4.089), (-13.43, 137.7, -2.546), (-11.96, 128.1, -3.647), (-12.89, 137.7, -2.258), (-11.24, 128.1, -3.052), (-12.42, 137.7, -1.871), (-10.64, 128.1, -2.327), (-12.03, 137.7, -1.399), (-10.2, 128.1, -1.5), (-11.74, 137.7, -0.8603), (-9.929, 128.1, -0.602), (-11.57, 137.7, -0.276), (-9.837, 128.1, 0.3315), (-11.51, 137.7, 0.3315), (-9.929, 128.1, 1.265), (-11.57, 137.7, 0.939), (-10.2, 128.1, 2.163), (-11.74, 137.7, 1.523), (-10.64, 128.1, 2.99), (-12.03, 137.7, 2.062), (-11.24, 128.1, 3.715), (-12.42, 137.7, 2.534), (-11.96, 128.1, 4.31), (-12.89, 137.7, 2.921), (-12.79, 128.1, 4.752), (-13.43, 137.7, 3.209), (-13.69, 128.1, 5.025), (-14.01, 137.7, 3.386), (-14.62, 128.1, 5.117), (-14.62, 137.7, 3.446), (-15.56, 128.1, 5.025), (-15.23, 137.7, 3.386), (-16.45, 128.1, 4.752), (-15.81, 137.7, 3.209), (-17.28, 128.1, 4.31), (-16.35, 137.7, 2.921), (-18.01, 128.1, 3.715), (-16.82, 137.7, 2.534), (-18.6, 128.1, 2.99), (-17.21, 137.7, 2.062), (-19.04, 128.1, 2.163), (-17.5, 137.7, 1.523), (-19.31, 128.1, 1.265), (-17.68, 137.7, 0.939), (-19.41, 128.1, 0.3315), (-17.74, 137.7, 0.3315), (-19.31, 128.1, -0.602), (-17.68, 137.7, -0.276), (-19.04, 128.1, -1.5), (-17.5, 137.7, -0.8603), (-18.6, 128.1, -2.327), (-17.21, 137.7, -1.399), (-18.01, 128.1, -3.052), (-16.82, 137.7, -1.871), (-17.28, 128.1, -3.647), (-16.35, 137.7, -2.258), (-16.45, 128.1, -4.089), (-15.81, 137.7, -2.546), (-15.56, 128.1, -4.362), (-15.23, 137.7, -2.723), (-13.69, 137.7, -4.362), (-14.62, 137.7, -4.454), (-12.79, 137.7, -4.089), (-11.96, 137.7, -3.647), (-11.24, 137.7, -3.052), (-10.64, 137.7, -2.327), (-10.2, 137.7, -1.5), (-9.929, 137.7, -0.602), (-9.837, 137.7, 0.3315), (-9.929, 137.7, 1.265), (-10.2, 137.7, 2.163), (-10.64, 137.7, 2.99), (-11.24, 137.7, 3.715), (-11.96, 137.7, 4.31), (-12.79, 137.7, 4.752), (-13.69, 137.7, 5.025), (-14.62, 137.7, 5.117), (-15.56, 137.7, 5.025), (-16.45, 137.7, 4.752), (-17.28, 137.7, 4.31), (-18.01, 137.7, 3.715), (-18.6, 137.7, 2.99), (-19.04, 137.7, 2.163), (-19.31, 137.7, 1.265), (-19.41, 137.7, 0.3315), (-19.31, 137.7, -0.602), (-19.04, 137.7, -1.5), (-18.6, 137.7, -2.327), (-18.01, 137.7, -3.052), (-17.28, 137.7, -3.647), (-16.45, 137.7, -4.089), (-15.56, 137.7, -4.362)], [], [(0, 65, 64, 2), (2, 64, 66, 4), (4, 66, 67, 6), (6, 67, 68, 8), (8, 68, 69, 10), (10, 69, 70, 12), (12, 70, 71, 14), (14, 71, 72, 16), (16, 72, 73, 18), (18, 73, 74, 20), (20, 74, 75, 22), (22, 75, 76, 24), (24, 76, 77, 26), (26, 77, 78, 28), (28, 78, 79, 30), (30, 79, 80, 32), (32, 80, 81, 34), (34, 81, 82, 36), (36, 82, 83, 38), (38, 83, 84, 40), (40, 84, 85, 42), (42, 85, 86, 44), (44, 86, 87, 46), (46, 87, 88, 48), (48, 88, 89, 50), (50, 89, 90, 52), (52, 90, 91, 54), (54, 91, 92, 56), (56, 92, 93, 58), (58, 93, 94, 60), (3, 1, 63, 61, 59, 57, 55, 53, 51, 49, 47, 45, 43, 41, 39, 37, 35, 33, 31, 29, 27, 25, 23, 21, 19, 17, 15, 13, 11, 9, 7, 5), (60, 94, 95, 62), (62, 95, 65, 0), (0, 2, 4, 6, 8, 10, 12, 14, 16, 18, 20, 22, 24, 26, 28, 30, 32, 34, 36, 38, 40, 42, 44, 46, 48, 50, 52, 54, 56, 58, 60, 62), (1, 3, 64, 65), (3, 5, 66, 64), (5, 7, 67, 66), (7, 9, 68, 67), (9, 11, 69, 68), (11, 13, 70, 69), (13, 15, 71, 70), (15, 17, 72, 71), (17, 19, 73, 72), (19, 21, 74, 73), (21, 23, 75, 74), (23, 25, 76, 75), (25, 27, 77, 76), (27, 29, 78, 77), (29, 31, 79, 78), (31, 33, 80, 79), (33, 35, 81, 80), (35, 37, 82, 81), (37, 39, 83, 82), (39, 41, 84, 83), (41, 43, 85, 84), (43, 45, 86, 85), (45, 47, 87, 86), (47, 49, 88, 87), (49, 51, 89, 88), (51, 53, 90, 89), (53, 55, 91, 90), (55, 57, 92, 91), (57, 59, 93, 92), (59, 61, 94, 93), (61, 63, 95, 94), (63, 1, 65, 95)])
me_cylinder_001.polygons.foreach_set('use_smooth', [True] * 66)
me_cylinder_001.polygons.foreach_set('material_index', [0, 0, 0, 0, 0, 0, 0, 0, 0, 0, 0, 0, 0, 0, 0, 0, 0, 0, 0, 0, 0, 0, 0, 0, 0, 0, 0, 0, 0, 0, 1, 0, 0, 0, 0, 0, 0, 0, 0, 0, 0, 0, 0, 0, 0, 0, 0, 0, 0, 0, 0, 0, 0, 0, 0, 0, 0, 0, 0, 0, 0, 0, 0, 0, 0, 0])
_uv = me_cylinder_001.uv_layers.new(name='UVMap')
_uv.uv.foreach_set('vector', [1.0, 0.5, 1.0, 1.0, 0.9688, 1.0, 0.9688, 0.5, 0.9688, 0.5, 0.9688, 1.0, 0.9375, 1.0, 0.9375, 0.5, 0.9375, 0.5, 0.9375, 1.0, 0.9062, 1.0, 0.9062, 0.5, 0.9062, 0.5, 0.9062, 1.0, 0.875, 1.0, 0.875, 0.5, 0.875, 0.5, 0.875, 1.0, 0.8438, 1.0, 0.8438, 0.5, 0.8438, 0.5, 0.8438, 1.0, 0.8125, 1.0, 0.8125, 0.5, 0.8125, 0.5, 0.8125, 1.0, 0.7812, 1.0, 0.7812, 0.5, 0.7812, 0.5, 0.7812, 1.0, 0.75, 1.0, 0.75, 0.5, 0.75, 0.5, 0.75, 1.0, 0.7188, 1.0, 0.7188, 0.5, 0.7188, 0.5, 0.7188, 1.0, 0.6875, 1.0, 0.6875, 0.5, 0.6875, 0.5, 0.6875, 1.0, 0.6562, 1.0, 0.6562, 0.5, 0.6562, 0.5, 0.6562, 1.0, 0.625, 1.0, 0.625, 0.5, 0.625, 0.5, 0.625, 1.0, 0.5938, 1.0, 0.5938, 0.5, 0.5938, 0.5, 0.5938, 1.0, 0.5625, 1.0, 0.5625, 0.5, 0.5625, 0.5, 0.5625, 1.0, 0.5312, 1.0, 0.5312, 0.5, 0.5312, 0.5, 0.5312, 1.0, 0.5, 1.0, 0.5, 0.5, 0.5, 0.5, 0.5, 1.0, 0.4688, 1.0, 0.4688, 0.5, 0.4688, 0.5, 0.4688, 1.0, 0.4375, 1.0, 0.4375, 0.5, 0.4375, 0.5, 0.4375, 1.0, 0.4062, 1.0, 0.4062, 0.5, 0.4062, 0.5, 0.4062, 1.0, 0.375, 1.0, 0.375, 0.5, 0.375, 0.5, 0.375, 1.0, 0.3438, 1.0, 0.3438, 0.5, 0.3438, 0.5, 0.3438, 1.0, 0.3125, 1.0, 0.3125, 0.5, 0.3125, 0.5, 0.3125, 1.0, 0.2812, 1.0, 0.2812, 0.5, 0.2812, 0.5, 0.2812, 1.0, 0.25, 1.0, 0.25, 0.5, 0.25, 0.5, 0.25, 1.0, 0.2188, 1.0, 0.2188, 0.5, 0.2188, 0.5, 0.2188, 1.0, 0.1875, 1.0, 0.1875, 0.5, 0.1875, 0.5, 0.1875, 1.0, 0.1562, 1.0, 0.1562, 0.5, 0.1562, 0.5, 0.1562, 1.0, 0.125, 1.0, 0.125, 0.5, 0.125, 0.5, 0.125, 1.0, 0.09375, 1.0, 0.09375, 0.5, 0.09375, 0.5, 0.09375, 1.0, 0.0625, 1.0, 0.0625, 0.5, 0.2805, 0.4032, 0.25, 0.4062, 0.2195, 0.4032, 0.1902, 0.3943, 0.1632, 0.3799, 0.1396, 0.3604, 0.1201, 0.3368, 0.1057, 0.3098, 0.09681, 0.2805, 0.09381, 0.25, 0.09681, 0.2195, 0.1057, 0.1902, 0.1201, 0.1632, 0.1396, 0.1396, 0.1632, 0.1201, 0.1902, 0.1057, 0.2195, 0.09681, 0.25, 0.09381, 0.2805, 0.09681, 0.3098, 0.1057, 0.3368, 0.1201, 0.3604, 0.1396, 0.3799, 0.1632, 0.3943, 0.1902, 0.4032, 0.2195, 0.4062, 0.25, 0.4032, 0.2805, 0.3943, 0.3098, 0.3799, 0.3368, 0.3604, 0.3604, 0.3368, 0.3799, 0.3098, 0.3943, 0.0625, 0.5, 0.0625, 1.0, 0.03125, 1.0, 0.03125, 0.5, 0.03125, 0.5, 0.03125, 1.0, 0.0, 1.0, 0.0, 0.5, 0.75, 0.49, 0.7968, 0.4854, 0.8418, 0.4717, 0.8833, 0.4496, 0.9197, 0.4197, 0.9496, 0.3833, 0.9717, 0.3418, 0.9854, 0.2968, 0.99, 0.25, 0.9854, 0.2032, 0.9717, 0.1582, 0.9496, 0.1167, 0.9197, 0.08029, 0.8833, 0.05045, 0.8418, 0.02827, 0.7968, 0.01461, 0.75, 0.01, 0.7032, 0.01461, 0.6582, 0.02827, 0.6167, 0.05045, 0.5803, 0.08029, 0.5504, 0.1167, 0.5283, 0.1582, 0.5146, 0.2032, 0.51, 0.25, 0.5146, 0.2968, 0.5283, 0.3418, 0.5504, 0.3833, 0.5803, 0.4197, 0.6167, 0.4496, 0.6582, 0.4717, 0.7032, 0.4854, 0.25, 0.4062, 0.2805, 0.4032, 0.2968, 0.4854, 0.25, 0.49, 0.2805, 0.4032, 0.3098, 0.3943, 0.3418, 0.4717, 0.2968, 0.4854, 0.3098, 0.3943, 0.3368, 0.3799, 0.3833, 0.4496, 0.3418, 0.4717, 0.3368, 0.3799, 0.3604, 0.3604, 0.4197, 0.4197, 0.3833, 0.4496, 0.3604, 0.3604, 0.3799, 0.3368, 0.4496, 0.3833, 0.4197, 0.4197, 0.3799, 0.3368, 0.3943, 0.3098, 0.4717, 0.3418, 0.4496, 0.3833, 0.3943, 0.3098, 0.4032, 0.2805, 0.4854, 0.2968, 0.4717, 0.3418, 0.4032, 0.2805, 0.4062, 0.25, 0.49, 0.25, 0.4854, 0.2968, 0.4062, 0.25, 0.4032, 0.2195, 0.4854, 0.2032, 0.49, 0.25, 0.4032, 0.2195, 0.3943, 0.1902, 0.4717, 0.1582, 0.4854, 0.2032, 0.3943, 0.1902, 0.3799, 0.1632, 0.4496, 0.1167, 0.4717, 0.1582, 0.3799, 0.1632, 0.3604, 0.1396, 0.4197, 0.08029, 0.4496, 0.1167, 0.3604, 0.1396, 0.3368, 0.1201, 0.3833, 0.05045, 0.4197, 0.08029, 0.3368, 0.1201, 0.3098, 0.1057, 0.3418, 0.02827, 0.3833, 0.05045, 0.3098, 0.1057, 0.2805, 0.09681, 0.2968, 0.01461, 0.3418, 0.02827, 0.2805, 0.09681, 0.25, 0.09381, 0.25, 0.01, 0.2968, 0.01461, 0.25, 0.09381, 0.2195, 0.09681, 0.2032, 0.01461, 0.25, 0.01, 0.2195, 0.09681, 0.1902, 0.1057, 0.1582, 0.02827, 0.2032, 0.01461, 0.1902, 0.1057, 0.1632, 0.1201, 0.1167, 0.05045, 0.1582, 0.02827, 0.1632, 0.1201, 0.1396, 0.1396, 0.08029, 0.08029, 0.1167, 0.05045, 0.1396, 0.1396, 0.1201, 0.1632, 0.05045, 0.1167, 0.08029, 0.08029, 0.1201, 0.1632, 0.1057, 0.1902, 0.02827, 0.1582, 0.05045, 0.1167, 0.1057, 0.1902, 0.09681, 0.2195, 0.01461, 0.2032, 0.02827, 0.1582, 0.09681, 0.2195, 0.09381, 0.25, 0.01, 0.25, 0.01461, 0.2032, 0.09381, 0.25, 0.09681, 0.2805, 0.01461, 0.2968, 0.01, 0.25, 0.09681, 0.2805, 0.1057, 0.3098, 0.02827, 0.3418, 0.01461, 0.2968, 0.1057, 0.3098, 0.1201, 0.3368, 0.05045, 0.3833, 0.02827, 0.3418, 0.1201, 0.3368, 0.1396, 0.3604, 0.08029, 0.4197, 0.05045, 0.3833, 0.1396, 0.3604, 0.1632, 0.3799, 0.1167, 0.4496, 0.08029, 0.4197, 0.1632, 0.3799, 0.1902, 0.3943, 0.1582, 0.4717, 0.1167, 0.4496, 0.1902, 0.3943, 0.2195, 0.4032, 0.2032, 0.4854, 0.1582, 0.4717, 0.2195, 0.4032, 0.25, 0.4062, 0.25, 0.49, 0.2032, 0.4854])
me_cylinder_001.materials.append(mat_material)
me_cylinder_001.materials.append(mat_material_002)
me_cylinder_001.update()

# ---- objects
ob_cube = bpy.data.objects.new('Cube', me_cube)
ob_cylinder = bpy.data.objects.new('Cylinder', me_cylinder)
ob_cylinder_001 = bpy.data.objects.new('Cylinder.001', me_cylinder_001)

# ---- transforms, parenting, visibility, modifiers, constraints
ob_cube.location = (0.0, 0.0, 0.0)
ob_cube.lock_rotations_4d = False
ob_cube.empty_display_type = 'ARROWS'
ob_cube.lineart.crease_threshold = 0.0
ob_cylinder.location = (0.0, -4.678, 0.0)
ob_cylinder.scale = (1.0, 1.0, 0.4158)
_m = ob_cylinder.modifiers.new('Smooth by Angle', 'NODES')
_m.node_group = ng_smooth_by_angle
_m.use_pin_to_last = True
_m.show_group_selector = False
ob_cylinder_001.location = (0.0, -4.678, 0.0)
ob_cylinder_001.scale = (1.0, 1.0, 0.4158)
_m = ob_cylinder_001.modifiers.new('Mirror', 'MIRROR')
_m = ob_cylinder_001.modifiers.new('Smooth by Angle', 'NODES')
_m.node_group = ng_smooth_by_angle
_m.use_pin_to_last = True
_m.show_group_selector = False

# ---- collection membership
col_collection.objects.link(ob_cube)
col_collection.objects.link(ob_cylinder)
col_collection.objects.link(ob_cylinder_001)

# ---- scene / render settings (as saved in the file)
scene.frame_start = 1; scene.frame_end = 250; scene.frame_set(1)
scene.render.engine = 'BLENDER_EEVEE_NEXT'
bpy.context.view_layer.update()

# ---- added for rendering (the .blend has no active camera and no usable light): camera, sun
cam_auto = bpy.data.cameras.new('AutoCamera')
cam_auto.lens = 50.0
cam_auto.sensor_width = 36.0
cam_auto.clip_end = 4072.71
ob_auto_camera = bpy.data.objects.new('AutoCamera', cam_auto)
scene.collection.objects.link(ob_auto_camera)
ob_auto_camera.location = (232.064, -261.596, 199.414)
ob_auto_camera.rotation_euler = (1.09748, -7.21219e-08, 0.694738)
scene.camera = ob_auto_camera
light_auto_sun = bpy.data.lights.new('AutoSun', 'SUN')
light_auto_sun.energy = 3.0
light_auto_sun.angle = 0.0523599
ob_auto_sun = bpy.data.objects.new('AutoSun', light_auto_sun)
scene.collection.objects.link(ob_auto_sun)
ob_auto_sun.rotation_euler = (0.872665, 0.174533, 0.523599)
bpy.context.view_layer.update()
